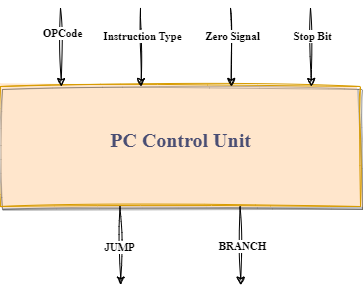

The diagram above was exported from draw.io. Its source (the exported page's mxGraphModel, read from the mxfile embedded in the PNG):
<mxGraphModel dx="1050" dy="549" grid="1" gridSize="10" guides="1" tooltips="1" connect="1" arrows="1" fold="1" page="1" pageScale="1" pageWidth="827" pageHeight="1169" math="0" shadow="0">
  <root>
    <mxCell id="0" />
    <mxCell id="1" parent="0" />
    <mxCell id="a2wZv0XQIjh1quNxsxJC-2" value="" style="rounded=0;whiteSpace=wrap;html=1;fillColor=#FFE6CC;strokeColor=#d79b00;sketch=1;curveFitting=1;jiggle=2;glass=0;shadow=1;gradientColor=#FFE6CC;" vertex="1" parent="1">
      <mxGeometry x="200" y="200" width="360" height="120" as="geometry" />
    </mxCell>
    <mxCell id="a2wZv0XQIjh1quNxsxJC-3" value="&lt;h3 style=&quot;line-height: 120%;&quot;&gt;&lt;b&gt;&lt;font color=&quot;#4a4e73&quot; style=&quot;font-size: 20px;&quot; face=&quot;Times New Roman&quot;&gt;PC Control Unit&lt;/font&gt;&lt;/b&gt;&lt;/h3&gt;" style="text;html=1;align=center;verticalAlign=middle;resizable=0;points=[];autosize=1;strokeColor=none;fillColor=none;sketch=1;curveFitting=1;jiggle=2;rounded=0;" vertex="1" parent="1">
      <mxGeometry x="300" y="225" width="160" height="60" as="geometry" />
    </mxCell>
    <mxCell id="a2wZv0XQIjh1quNxsxJC-8" value="" style="endArrow=classic;html=1;rounded=0;entryX=0.319;entryY=-0.012;entryDx=0;entryDy=0;entryPerimeter=0;sketch=1;curveFitting=1;jiggle=2;" edge="1" parent="1">
      <mxGeometry relative="1" as="geometry">
        <mxPoint x="319.5" y="320" as="sourcePoint" />
        <mxPoint x="320.28999999999996" y="398.55999999999995" as="targetPoint" />
      </mxGeometry>
    </mxCell>
    <mxCell id="a2wZv0XQIjh1quNxsxJC-9" value="&lt;font face=&quot;Times New Roman&quot;&gt;&lt;b&gt;JUMP&lt;/b&gt;&lt;/font&gt;" style="edgeLabel;html=1;align=center;verticalAlign=middle;resizable=0;points=[];sketch=1;curveFitting=1;jiggle=2;rounded=0;" vertex="1" connectable="0" parent="a2wZv0XQIjh1quNxsxJC-8">
      <mxGeometry x="-0.4351" y="-1" relative="1" as="geometry">
        <mxPoint y="18" as="offset" />
      </mxGeometry>
    </mxCell>
    <mxCell id="a2wZv0XQIjh1quNxsxJC-14" value="" style="endArrow=classic;html=1;rounded=0;entryX=0.319;entryY=-0.012;entryDx=0;entryDy=0;entryPerimeter=0;sketch=1;curveFitting=1;jiggle=2;" edge="1" parent="1">
      <mxGeometry relative="1" as="geometry">
        <mxPoint x="439.5" y="320" as="sourcePoint" />
        <mxPoint x="440.28999999999996" y="398.55999999999995" as="targetPoint" />
      </mxGeometry>
    </mxCell>
    <mxCell id="a2wZv0XQIjh1quNxsxJC-15" value="&lt;font face=&quot;Times New Roman&quot;&gt;&lt;b&gt;BRANCH&lt;/b&gt;&lt;/font&gt;" style="edgeLabel;html=1;align=center;verticalAlign=middle;resizable=0;points=[];sketch=1;curveFitting=1;jiggle=2;rounded=0;" vertex="1" connectable="0" parent="a2wZv0XQIjh1quNxsxJC-14">
      <mxGeometry x="0.2276" y="2" relative="1" as="geometry">
        <mxPoint y="-8" as="offset" />
      </mxGeometry>
    </mxCell>
    <mxCell id="a2wZv0XQIjh1quNxsxJC-20" value="" style="endArrow=classic;html=1;rounded=0;entryX=0.319;entryY=-0.012;entryDx=0;entryDy=0;entryPerimeter=0;sketch=1;curveFitting=1;jiggle=2;" edge="1" parent="1">
      <mxGeometry relative="1" as="geometry">
        <mxPoint x="260" y="121.44" as="sourcePoint" />
        <mxPoint x="260.78999999999996" y="199.99999999999994" as="targetPoint" />
      </mxGeometry>
    </mxCell>
    <mxCell id="a2wZv0XQIjh1quNxsxJC-21" value="OPCode" style="edgeLabel;html=1;align=center;verticalAlign=middle;resizable=0;points=[];fontStyle=1;fontFamily=Times New Roman;sketch=1;curveFitting=1;jiggle=2;rounded=0;" vertex="1" connectable="0" parent="a2wZv0XQIjh1quNxsxJC-20">
      <mxGeometry x="-0.3695" y="1" relative="1" as="geometry">
        <mxPoint as="offset" />
      </mxGeometry>
    </mxCell>
    <mxCell id="a2wZv0XQIjh1quNxsxJC-22" value="" style="endArrow=classic;html=1;rounded=0;entryX=0.319;entryY=-0.012;entryDx=0;entryDy=0;entryPerimeter=0;sketch=1;curveFitting=1;jiggle=2;" edge="1" parent="1">
      <mxGeometry relative="1" as="geometry">
        <mxPoint x="340" y="121.44" as="sourcePoint" />
        <mxPoint x="340.78999999999996" y="199.99999999999994" as="targetPoint" />
      </mxGeometry>
    </mxCell>
    <mxCell id="a2wZv0XQIjh1quNxsxJC-23" value="&lt;span&gt;Instruction Type&lt;/span&gt;" style="edgeLabel;html=1;align=center;verticalAlign=middle;resizable=0;points=[];fontFamily=Times New Roman;fontStyle=1;sketch=1;curveFitting=1;jiggle=2;rounded=0;" vertex="1" connectable="0" parent="a2wZv0XQIjh1quNxsxJC-22">
      <mxGeometry x="-0.2931" y="1" relative="1" as="geometry">
        <mxPoint as="offset" />
      </mxGeometry>
    </mxCell>
    <mxCell id="a2wZv0XQIjh1quNxsxJC-24" value="" style="endArrow=classic;html=1;rounded=0;entryX=0.319;entryY=-0.012;entryDx=0;entryDy=0;entryPerimeter=0;sketch=1;curveFitting=1;jiggle=2;" edge="1" parent="1">
      <mxGeometry relative="1" as="geometry">
        <mxPoint x="430" y="121.44" as="sourcePoint" />
        <mxPoint x="430.78999999999996" y="199.99999999999994" as="targetPoint" />
      </mxGeometry>
    </mxCell>
    <mxCell id="a2wZv0XQIjh1quNxsxJC-25" value="Zero Signal" style="edgeLabel;html=1;align=center;verticalAlign=middle;resizable=0;points=[];fontFamily=Times New Roman;fontStyle=1;sketch=1;curveFitting=1;jiggle=2;rounded=0;" vertex="1" connectable="0" parent="a2wZv0XQIjh1quNxsxJC-24">
      <mxGeometry x="-0.2931" y="1" relative="1" as="geometry">
        <mxPoint as="offset" />
      </mxGeometry>
    </mxCell>
    <mxCell id="a2wZv0XQIjh1quNxsxJC-26" value="" style="endArrow=classic;html=1;rounded=0;entryX=0.319;entryY=-0.012;entryDx=0;entryDy=0;entryPerimeter=0;sketch=1;curveFitting=1;jiggle=2;" edge="1" parent="1">
      <mxGeometry relative="1" as="geometry">
        <mxPoint x="510" y="121.44" as="sourcePoint" />
        <mxPoint x="510.78999999999996" y="199.99999999999994" as="targetPoint" />
      </mxGeometry>
    </mxCell>
    <mxCell id="a2wZv0XQIjh1quNxsxJC-27" value="&lt;span&gt;Stop Bit&lt;/span&gt;" style="edgeLabel;html=1;align=center;verticalAlign=middle;resizable=0;points=[];fontFamily=Times New Roman;fontStyle=1;sketch=1;curveFitting=1;jiggle=2;rounded=0;" vertex="1" connectable="0" parent="a2wZv0XQIjh1quNxsxJC-26">
      <mxGeometry x="-0.2931" y="1" relative="1" as="geometry">
        <mxPoint as="offset" />
      </mxGeometry>
    </mxCell>
  </root>
</mxGraphModel>